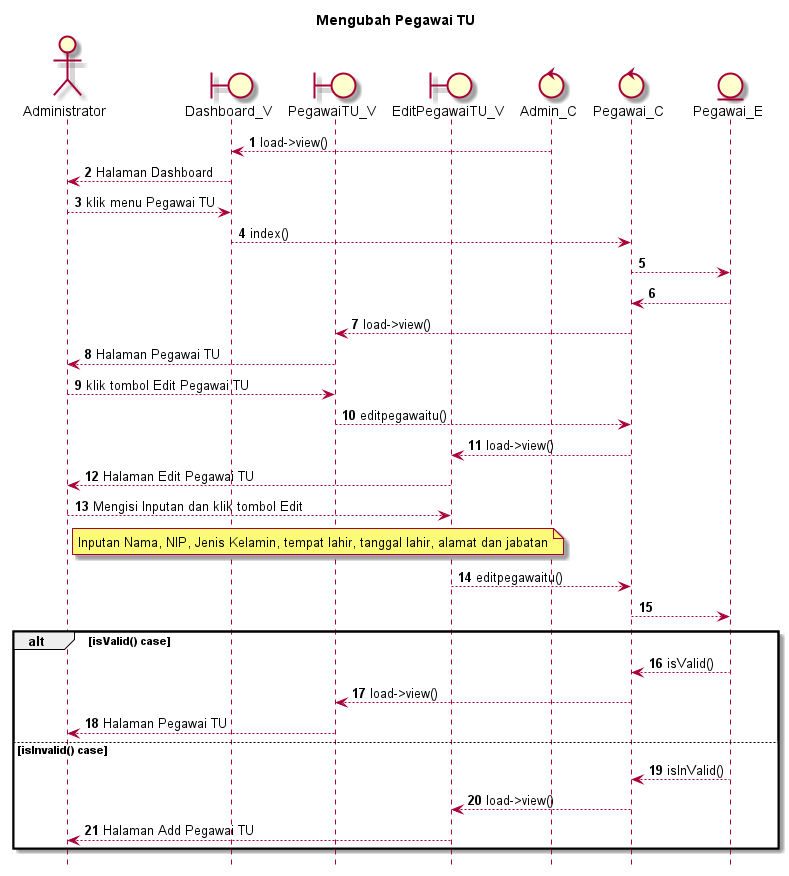

The diagram above was rendered by PlantUML. Its source (embedded in the PNG):
@startuml

autonumber
hide footbox
title Mengubah Pegawai TU

Actor Administrator
boundary Dashboard_V
boundary PegawaiTU_V
boundary EditPegawaiTU_V
control Admin_C
control Pegawai_C
Entity Pegawai_E

Admin_C --> Dashboard_V: load->view()
Dashboard_V --> Administrator: Halaman Dashboard
Administrator --> Dashboard_V: klik menu Pegawai TU
Dashboard_V --> Pegawai_C: index()
Pegawai_C --> Pegawai_E:
    
    Pegawai_E --> Pegawai_C:
    Pegawai_C --> PegawaiTU_V: load->view()
    PegawaiTU_V --> Administrator: Halaman Pegawai TU

Administrator --> PegawaiTU_V: klik tombol Edit Pegawai TU
PegawaiTU_V --> Pegawai_C: editpegawaitu()
Pegawai_C --> EditPegawaiTU_V: load->view()
EditPegawaiTU_V --> Administrator: Halaman Edit Pegawai TU

Administrator --> EditPegawaiTU_V: Mengisi Inputan dan klik tombol Edit
    note right of Administrator
        Inputan Nama, NIP, Jenis Kelamin, tempat lahir, tanggal lahir, alamat dan jabatan
            end note
EditPegawaiTU_V --> Pegawai_C: editpegawaitu()
Pegawai_C --> Pegawai_E:

alt isValid() case
    
    Pegawai_E --> Pegawai_C: isValid()
    Pegawai_C --> PegawaiTU_V: load->view()
    PegawaiTU_V --> Administrator: Halaman Pegawai TU

else isInvalid() case
    
    Pegawai_E --> Pegawai_C: isInValid()
    Pegawai_C --> EditPegawaiTU_V: load->view()
    EditPegawaiTU_V --> Administrator: Halaman Add Pegawai TU

end
@enduml